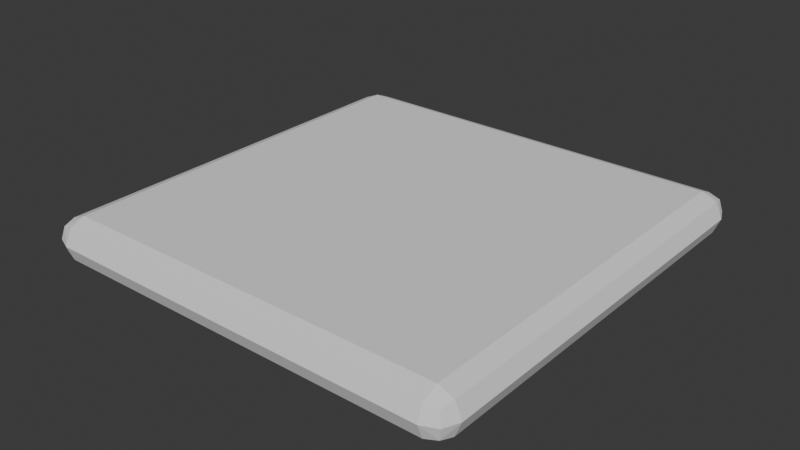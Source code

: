 # Source: collisionshape.blend  (saved by Blender 4.3.34; exported with 4.5.12 LTS)
import bpy
from mathutils import Matrix  # noqa: F401  (used for matrix-valued properties, if any)

bpy.ops.wm.read_factory_settings(use_empty=True)
scene = bpy.context.scene
scene.name = 'Scene'

# ---- collections
col_collection = bpy.data.collections.new('Collection'); scene.collection.children.link(col_collection)

# ---- world
world_world = bpy.data.worlds.new('World'); scene.world = world_world
world_world.use_nodes = True; world_world.node_tree.nodes.clear()
_N = world_world.node_tree.nodes; _L = world_world.node_tree.links
n0 = _N.new('ShaderNodeOutputWorld'); n0.name = 'World Output'; n0.location = (300, 300)
n1 = _N.new('ShaderNodeBackground'); n1.name = 'Background'; n1.location = (10, 300)
n1.inputs[0].default_value = (0.05088, 0.05088, 0.05088, 1.0)
_L.new(n1.outputs[0], n0.inputs[0])
n0.is_active_output = True
world_world.color = (0.05088, 0.05088, 0.05088)
world_world.sun_shadow_jitter_overblur = 0.0

# ---- meshes
me_cube_001 = bpy.data.meshes.new('Cube.001')
me_cube_001.from_pydata([(-0.1, -0.1, -0.01), (-0.1, -0.1, 0.01), (-0.1, 0.1, -0.01), (-0.1, 0.1, 0.01), (0.1, -0.1, -0.01), (0.1, -0.1, 0.01), (0.1, 0.1, -0.01), (0.1, 0.1, 0.01)], [], [(0, 1, 3, 2), (2, 3, 7, 6), (6, 7, 5, 4), (4, 5, 1, 0), (2, 6, 4, 0), (7, 3, 1, 5)])
_uv = me_cube_001.uv_layers.new(name='UVMap')
_uv.uv.foreach_set('vector', [0.375, 0.0, 0.625, 0.0, 0.625, 0.25, 0.375, 0.25, 0.375, 0.25, 0.625, 0.25, 0.625, 0.5, 0.375, 0.5, 0.375, 0.5, 0.625, 0.5, 0.625, 0.75, 0.375, 0.75, 0.375, 0.75, 0.625, 0.75, 0.625, 1.0, 0.375, 1.0, 0.125, 0.5, 0.375, 0.5, 0.375, 0.75, 0.125, 0.75, 0.625, 0.5, 0.875, 0.5, 0.875, 0.75, 0.625, 0.75])
me_cube_001.update()

# ---- objects
ob_cube = bpy.data.objects.new('Cube', me_cube_001)

# ---- transforms, parenting, visibility, modifiers, constraints
ob_cube.location = (0.0, 0.0, 0.0)
_m = ob_cube.modifiers.new('Bevel', 'BEVEL')
_m.width = 11.82
_m.width_pct = 11.82
_m.segments = 2

# ---- collection membership
col_collection.objects.link(ob_cube)

# ---- scene / render settings (as saved in the file)
scene.frame_start = 1; scene.frame_end = 250; scene.frame_set(1)
scene.render.engine = 'BLENDER_EEVEE_NEXT'
bpy.context.view_layer.update()

# ---- added for rendering (the .blend has no active camera and no usable light): camera, sun
cam_auto = bpy.data.cameras.new('AutoCamera')
cam_auto.lens = 50.0
cam_auto.sensor_width = 36.0
cam_auto.clip_end = 1000.0
ob_auto_camera = bpy.data.objects.new('AutoCamera', cam_auto)
scene.collection.objects.link(ob_auto_camera)
ob_auto_camera.location = (0.262346, -0.314816, 0.209877)
ob_auto_camera.rotation_euler = (1.09748, -7.21219e-08, 0.694738)
scene.camera = ob_auto_camera
light_auto_sun = bpy.data.lights.new('AutoSun', 'SUN')
light_auto_sun.energy = 3.0
light_auto_sun.angle = 0.0523599
ob_auto_sun = bpy.data.objects.new('AutoSun', light_auto_sun)
scene.collection.objects.link(ob_auto_sun)
ob_auto_sun.rotation_euler = (0.872665, 0.174533, 0.523599)
bpy.context.view_layer.update()
